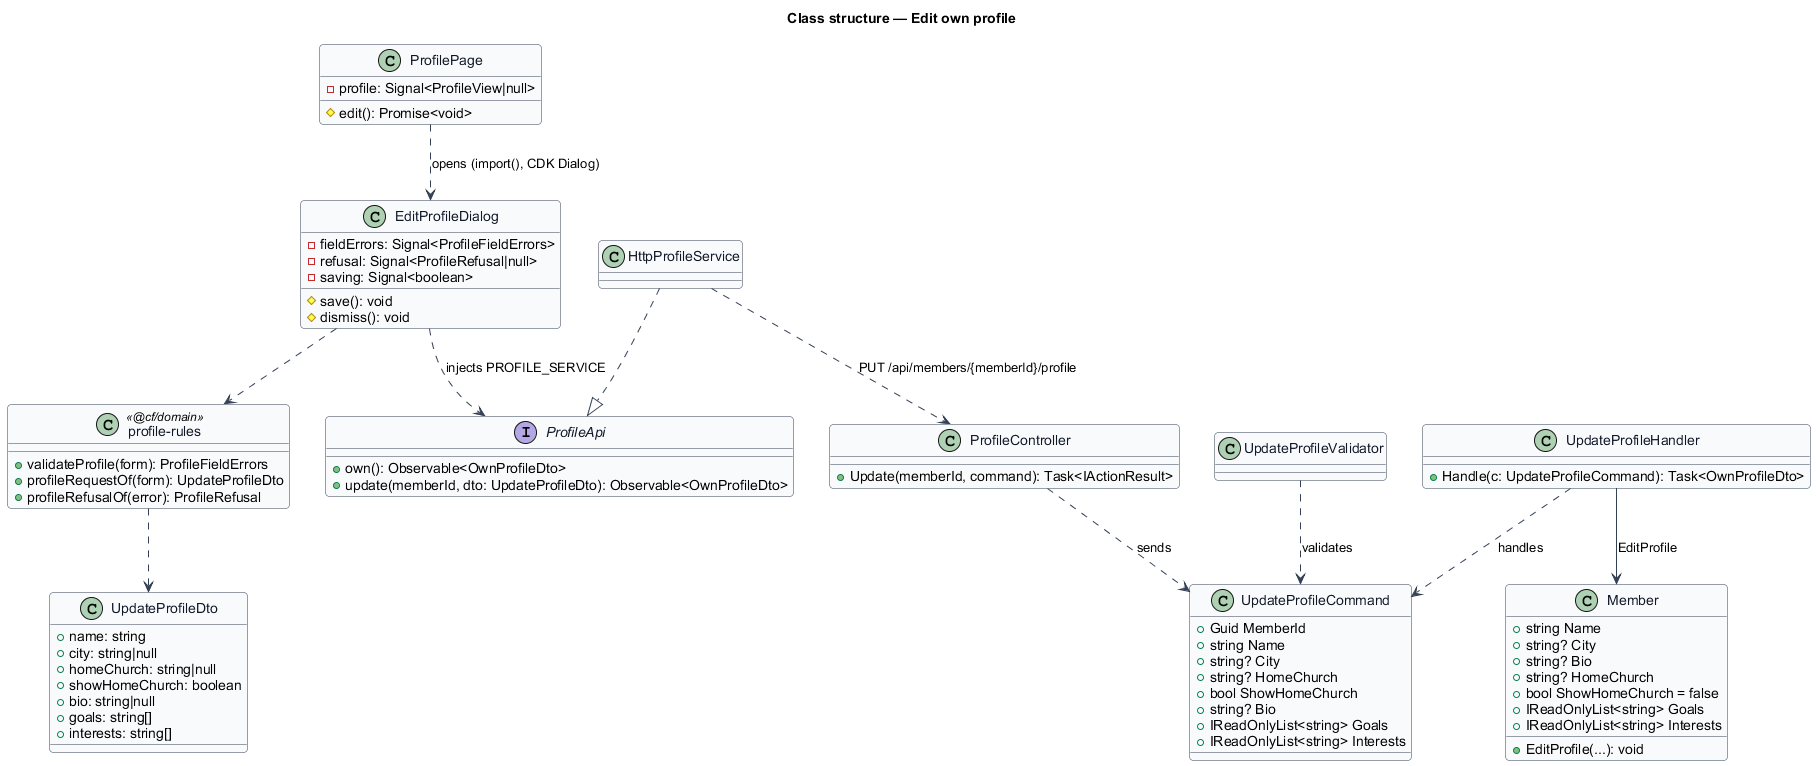

The diagram above was rendered by PlantUML. Its source (embedded in the PNG):
@startuml
skinparam backgroundColor #FFFFFF
skinparam shadowing false
skinparam roundcorner 8
skinparam defaultFontName Arial
skinparam ArrowColor #344054
skinparam class {
  BorderColor #344054
  FontColor #101828
  BackgroundColor #F9FAFB
}
title Class structure — Edit own profile
class ProfilePage {
  -profile: Signal<ProfileView|null>
  #edit(): Promise<void>
}
class EditProfileDialog {
  -fieldErrors: Signal<ProfileFieldErrors>
  -refusal: Signal<ProfileRefusal|null>
  -saving: Signal<boolean>
  #save(): void
  #dismiss(): void
}
class "profile-rules" as rules <<@cf/domain>> {
  +validateProfile(form): ProfileFieldErrors
  +profileRequestOf(form): UpdateProfileDto
  +profileRefusalOf(error): ProfileRefusal
}
class UpdateProfileDto {
  +name: string
  +city: string|null
  +homeChurch: string|null
  +showHomeChurch: boolean
  +bio: string|null
  +goals: string[]
  +interests: string[]
}
interface ProfileApi {
  +own(): Observable<OwnProfileDto>
  +update(memberId, dto: UpdateProfileDto): Observable<OwnProfileDto>
}
class HttpProfileService
class ProfileController {
  +Update(memberId, command): Task<IActionResult>
}
class UpdateProfileCommand {
  +Guid MemberId
  +string Name
  +string? City
  +string? HomeChurch
  +bool ShowHomeChurch
  +string? Bio
  +IReadOnlyList<string> Goals
  +IReadOnlyList<string> Interests
}
class UpdateProfileValidator
class UpdateProfileHandler {
  +Handle(c: UpdateProfileCommand): Task<OwnProfileDto>
}
class Member {
  +string Name
  +string? City
  +string? Bio
  +string? HomeChurch
  +bool ShowHomeChurch = false
  +IReadOnlyList<string> Goals
  +IReadOnlyList<string> Interests
  +EditProfile(...): void
}
ProfilePage ..> EditProfileDialog : opens (import(), CDK Dialog)
EditProfileDialog ..> ProfileApi : injects PROFILE_SERVICE
EditProfileDialog ..> rules
rules ..> UpdateProfileDto
HttpProfileService ..|> ProfileApi
HttpProfileService ..> ProfileController : PUT /api/members/{memberId}/profile
ProfileController ..> UpdateProfileCommand : sends
UpdateProfileValidator ..> UpdateProfileCommand : validates
UpdateProfileHandler ..> UpdateProfileCommand : handles
UpdateProfileHandler --> Member : EditProfile
@enduml